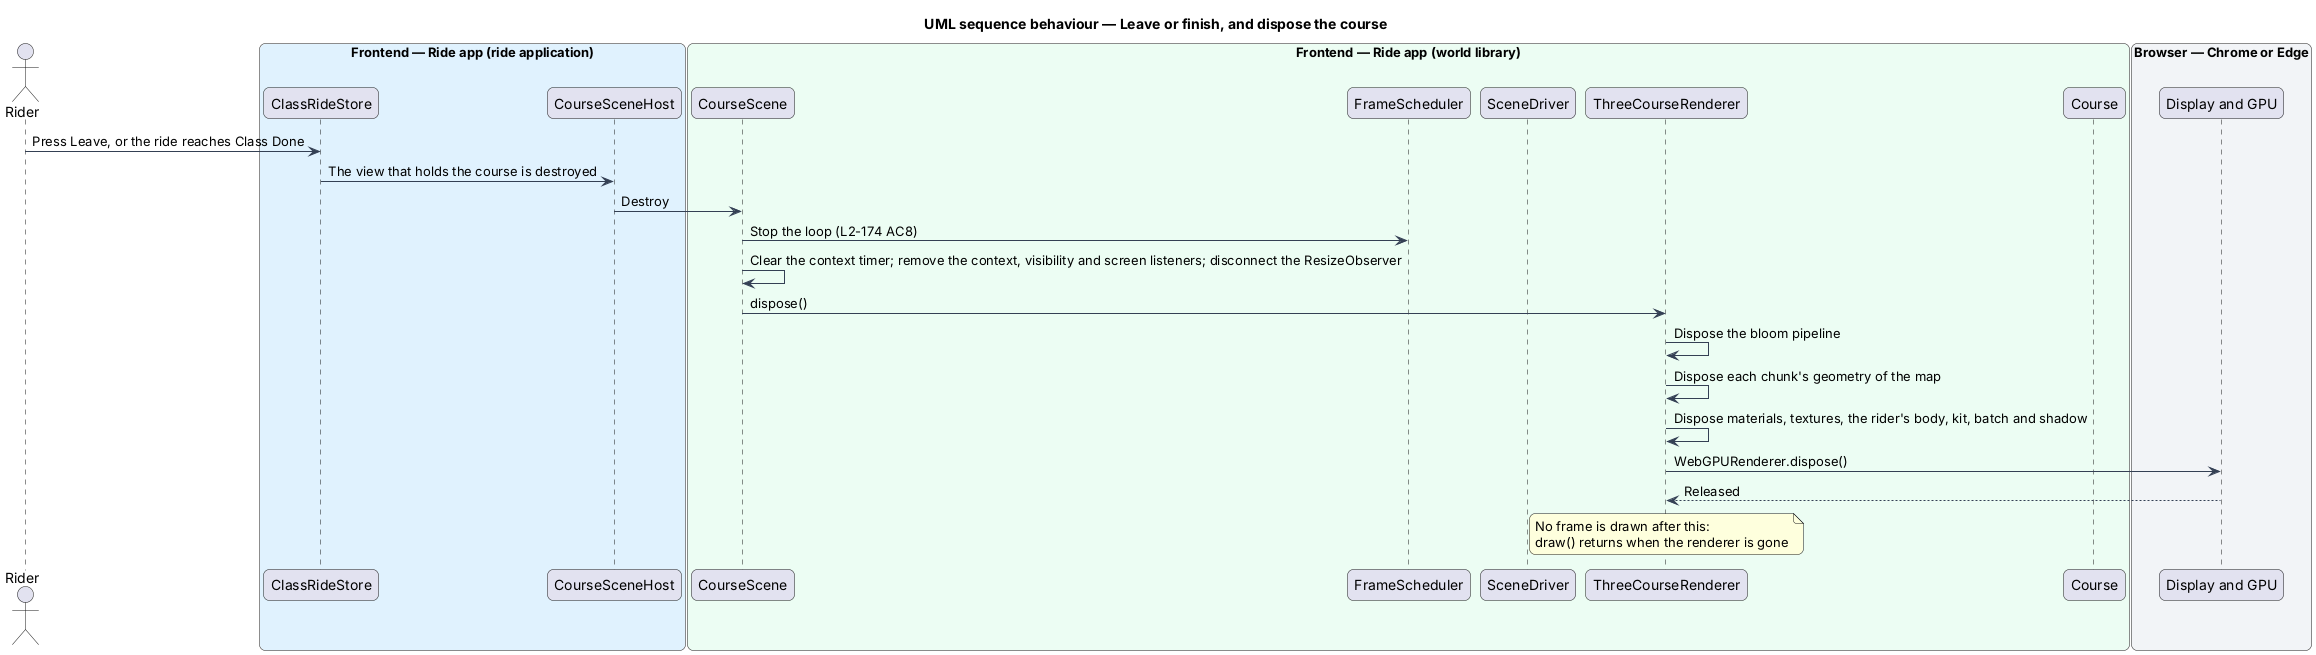

The diagram above was rendered by PlantUML. Its source (embedded in the PNG):
@startuml
title UML sequence behaviour — Leave or finish, and dispose the course
skinparam backgroundColor #FFFFFF
skinparam shadowing false
skinparam roundcorner 12
skinparam defaultFontName Arial
skinparam ArrowColor #344054
skinparam rectangle {
  BorderColor #344054
  FontColor #101828
}
skinparam package {
  BorderColor #667085
  FontColor #101828
  BackgroundColor #F9FAFB
}
actor "Rider" as rider
box "Frontend — Ride app (ride application)" #E0F2FE
  participant "ClassRideStore" as store
  participant "CourseSceneHost" as host
end box
box "Frontend — Ride app (world library)" #ECFDF3
  participant "CourseScene" as scene
  participant "FrameScheduler" as sched
  participant "SceneDriver" as driver
  participant "ThreeCourseRenderer" as renderer
  participant "Course" as course
end box
box "Browser — Chrome or Edge" #F2F4F7
  participant "Display and GPU" as gpu
end box

rider -> store : Press Leave, or the ride reaches Class Done
store -> host : The view that holds the course is destroyed
host -> scene : Destroy
scene -> sched : Stop the loop (L2-174 AC8)
scene -> scene : Clear the context timer; remove the context, visibility and screen listeners; disconnect the ResizeObserver
scene -> renderer : dispose()
renderer -> renderer : Dispose the bloom pipeline
renderer -> renderer : Dispose each chunk's geometry of the map
renderer -> renderer : Dispose materials, textures, the rider's body, kit, batch and shadow
renderer -> gpu : WebGPURenderer.dispose()
gpu --> renderer : Released
note over renderer : No frame is drawn after this:\ndraw() returns when the renderer is gone
@enduml